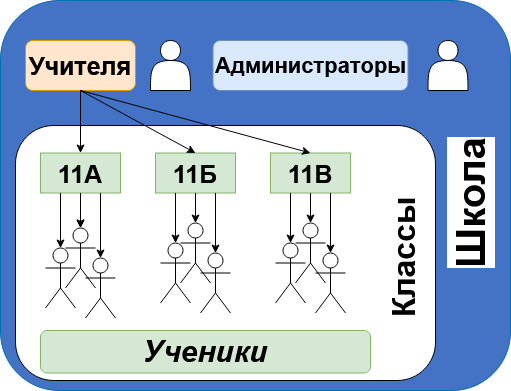

The diagram above was exported from draw.io. Its source (the exported page's mxGraphModel, read from the mxfile embedded in the PNG):
<mxGraphModel dx="543" dy="760" grid="1" gridSize="10" guides="1" tooltips="1" connect="1" arrows="1" fold="1" page="1" pageScale="1" pageWidth="850" pageHeight="1100" math="0" shadow="0">
  <root>
    <mxCell id="0" />
    <mxCell id="1" parent="0" />
    <mxCell id="j8pelv2aQxMWSz_2NAh7-5" value="" style="rounded=1;whiteSpace=wrap;html=1;strokeColor=#006EAF;fontColor=#ffffff;fillColor=#4472c4;" parent="1" vertex="1">
      <mxGeometry x="460" y="180" width="510" height="390" as="geometry" />
    </mxCell>
    <mxCell id="j8pelv2aQxMWSz_2NAh7-20" value="" style="rounded=1;whiteSpace=wrap;html=1;" parent="1" vertex="1">
      <mxGeometry x="475" y="305" width="420" height="255" as="geometry" />
    </mxCell>
    <mxCell id="j8pelv2aQxMWSz_2NAh7-7" value="&lt;font style=&quot;font-size: 40px&quot;&gt;Школа&lt;/font&gt;" style="text;html=1;align=center;verticalAlign=middle;rounded=0;fontStyle=1;rotation=270;labelBorderColor=none;labelBackgroundColor=#ffffff;spacingTop=0;whiteSpace=wrap;" parent="1" vertex="1">
      <mxGeometry x="910" y="372.5" width="40" height="20" as="geometry" />
    </mxCell>
    <mxCell id="j8pelv2aQxMWSz_2NAh7-8" value="&lt;font style=&quot;font-size: 25px&quot;&gt;11А&lt;/font&gt;" style="rounded=0;whiteSpace=wrap;html=1;fillColor=#d5e8d4;strokeColor=#82b366;fontStyle=1" parent="1" vertex="1">
      <mxGeometry x="500" y="332.5" width="80" height="40" as="geometry" />
    </mxCell>
    <mxCell id="j8pelv2aQxMWSz_2NAh7-10" value="&lt;font style=&quot;font-size: 25px&quot;&gt;11Б&lt;/font&gt;" style="rounded=0;whiteSpace=wrap;html=1;fillColor=#d5e8d4;strokeColor=#82b366;fontStyle=1" parent="1" vertex="1">
      <mxGeometry x="615" y="332.5" width="80" height="40" as="geometry" />
    </mxCell>
    <mxCell id="j8pelv2aQxMWSz_2NAh7-11" value="&lt;font style=&quot;font-size: 25px&quot;&gt;11В&lt;/font&gt;" style="rounded=0;whiteSpace=wrap;html=1;fillColor=#d5e8d4;strokeColor=#82b366;fontStyle=1" parent="1" vertex="1">
      <mxGeometry x="730" y="332.5" width="80" height="40" as="geometry" />
    </mxCell>
    <mxCell id="j8pelv2aQxMWSz_2NAh7-19" value="" style="shape=actor;whiteSpace=wrap;html=1;" parent="1" vertex="1">
      <mxGeometry x="610" y="220" width="40" height="50" as="geometry" />
    </mxCell>
    <mxCell id="j8pelv2aQxMWSz_2NAh7-21" value="&lt;font style=&quot;font-size: 32px&quot;&gt;Классы&lt;/font&gt;" style="text;html=1;strokeColor=none;fillColor=none;align=center;verticalAlign=middle;whiteSpace=wrap;rounded=0;fontStyle=1;rotation=-90;" parent="1" vertex="1">
      <mxGeometry x="797.5" y="427.5" width="130" height="20" as="geometry" />
    </mxCell>
    <mxCell id="j8pelv2aQxMWSz_2NAh7-26" value="" style="shape=umlActor;verticalLabelPosition=bottom;verticalAlign=top;html=1;outlineConnect=0;" parent="1" vertex="1">
      <mxGeometry x="660" y="432.5" width="30" height="60" as="geometry" />
    </mxCell>
    <mxCell id="j8pelv2aQxMWSz_2NAh7-27" value="" style="shape=umlActor;verticalLabelPosition=bottom;verticalAlign=top;html=1;outlineConnect=0;" parent="1" vertex="1">
      <mxGeometry x="620" y="422.5" width="30" height="60" as="geometry" />
    </mxCell>
    <mxCell id="j8pelv2aQxMWSz_2NAh7-28" value="" style="shape=umlActor;verticalLabelPosition=bottom;verticalAlign=top;html=1;outlineConnect=0;" parent="1" vertex="1">
      <mxGeometry x="640" y="402.5" width="30" height="60" as="geometry" />
    </mxCell>
    <mxCell id="j8pelv2aQxMWSz_2NAh7-29" value="" style="shape=umlActor;verticalLabelPosition=bottom;verticalAlign=top;html=1;outlineConnect=0;" parent="1" vertex="1">
      <mxGeometry x="775" y="432.5" width="30" height="60" as="geometry" />
    </mxCell>
    <mxCell id="j8pelv2aQxMWSz_2NAh7-30" value="" style="shape=umlActor;verticalLabelPosition=bottom;verticalAlign=top;html=1;outlineConnect=0;" parent="1" vertex="1">
      <mxGeometry x="735" y="422.5" width="30" height="60" as="geometry" />
    </mxCell>
    <mxCell id="j8pelv2aQxMWSz_2NAh7-31" value="" style="shape=umlActor;verticalLabelPosition=bottom;verticalAlign=top;html=1;outlineConnect=0;" parent="1" vertex="1">
      <mxGeometry x="755" y="402.5" width="30" height="60" as="geometry" />
    </mxCell>
    <mxCell id="j8pelv2aQxMWSz_2NAh7-35" value="" style="shape=umlActor;verticalLabelPosition=bottom;verticalAlign=top;html=1;outlineConnect=0;" parent="1" vertex="1">
      <mxGeometry x="545" y="437.5" width="30" height="60" as="geometry" />
    </mxCell>
    <mxCell id="j8pelv2aQxMWSz_2NAh7-36" value="" style="shape=umlActor;verticalLabelPosition=bottom;verticalAlign=top;html=1;outlineConnect=0;" parent="1" vertex="1">
      <mxGeometry x="505" y="427.5" width="30" height="60" as="geometry" />
    </mxCell>
    <mxCell id="j8pelv2aQxMWSz_2NAh7-37" value="" style="shape=umlActor;verticalLabelPosition=bottom;verticalAlign=top;html=1;outlineConnect=0;" parent="1" vertex="1">
      <mxGeometry x="525" y="407.5" width="30" height="60" as="geometry" />
    </mxCell>
    <mxCell id="j8pelv2aQxMWSz_2NAh7-38" value="" style="endArrow=classic;html=1;exitX=0.5;exitY=1;exitDx=0;exitDy=0;entryX=0.5;entryY=0;entryDx=0;entryDy=0;entryPerimeter=0;" parent="1" source="j8pelv2aQxMWSz_2NAh7-8" target="j8pelv2aQxMWSz_2NAh7-37" edge="1">
      <mxGeometry width="50" height="50" relative="1" as="geometry">
        <mxPoint x="685" y="362.5" as="sourcePoint" />
        <mxPoint x="735" y="312.5" as="targetPoint" />
      </mxGeometry>
    </mxCell>
    <mxCell id="j8pelv2aQxMWSz_2NAh7-39" value="" style="endArrow=classic;html=1;exitX=0.5;exitY=1;exitDx=0;exitDy=0;entryX=0.5;entryY=0;entryDx=0;entryDy=0;entryPerimeter=0;" parent="1" source="j8pelv2aQxMWSz_2NAh7-10" target="j8pelv2aQxMWSz_2NAh7-28" edge="1">
      <mxGeometry width="50" height="50" relative="1" as="geometry">
        <mxPoint x="640" y="362.5" as="sourcePoint" />
        <mxPoint x="690" y="312.5" as="targetPoint" />
      </mxGeometry>
    </mxCell>
    <mxCell id="j8pelv2aQxMWSz_2NAh7-40" value="" style="endArrow=classic;html=1;exitX=0.5;exitY=1;exitDx=0;exitDy=0;entryX=0.5;entryY=0;entryDx=0;entryDy=0;entryPerimeter=0;" parent="1" source="j8pelv2aQxMWSz_2NAh7-11" target="j8pelv2aQxMWSz_2NAh7-31" edge="1">
      <mxGeometry width="50" height="50" relative="1" as="geometry">
        <mxPoint x="640" y="362.5" as="sourcePoint" />
        <mxPoint x="690" y="312.5" as="targetPoint" />
      </mxGeometry>
    </mxCell>
    <mxCell id="j8pelv2aQxMWSz_2NAh7-43" value="" style="endArrow=classic;html=1;exitX=0.5;exitY=1;exitDx=0;exitDy=0;entryX=0.5;entryY=0;entryDx=0;entryDy=0;entryPerimeter=0;" parent="1" edge="1">
      <mxGeometry width="50" height="50" relative="1" as="geometry">
        <mxPoint x="540" y="372.5" as="sourcePoint" />
        <mxPoint x="540" y="407.5" as="targetPoint" />
      </mxGeometry>
    </mxCell>
    <mxCell id="j8pelv2aQxMWSz_2NAh7-44" value="" style="endArrow=classic;html=1;exitX=0.25;exitY=1;exitDx=0;exitDy=0;entryX=0.5;entryY=0;entryDx=0;entryDy=0;entryPerimeter=0;" parent="1" source="j8pelv2aQxMWSz_2NAh7-8" edge="1">
      <mxGeometry width="50" height="50" relative="1" as="geometry">
        <mxPoint x="540" y="372.5" as="sourcePoint" />
        <mxPoint x="520" y="427.5" as="targetPoint" />
      </mxGeometry>
    </mxCell>
    <mxCell id="j8pelv2aQxMWSz_2NAh7-45" value="" style="endArrow=classic;html=1;exitX=0.75;exitY=1;exitDx=0;exitDy=0;entryX=0.5;entryY=0;entryDx=0;entryDy=0;entryPerimeter=0;" parent="1" source="j8pelv2aQxMWSz_2NAh7-8" edge="1">
      <mxGeometry width="50" height="50" relative="1" as="geometry">
        <mxPoint x="540" y="372.5" as="sourcePoint" />
        <mxPoint x="560" y="437.5" as="targetPoint" />
      </mxGeometry>
    </mxCell>
    <mxCell id="j8pelv2aQxMWSz_2NAh7-46" value="" style="endArrow=classic;html=1;exitX=0.25;exitY=1;exitDx=0;exitDy=0;entryX=0.5;entryY=0;entryDx=0;entryDy=0;entryPerimeter=0;" parent="1" source="j8pelv2aQxMWSz_2NAh7-10" target="j8pelv2aQxMWSz_2NAh7-27" edge="1">
      <mxGeometry width="50" height="50" relative="1" as="geometry">
        <mxPoint x="655" y="372.5" as="sourcePoint" />
        <mxPoint x="655" y="402.5" as="targetPoint" />
      </mxGeometry>
    </mxCell>
    <mxCell id="j8pelv2aQxMWSz_2NAh7-47" value="" style="endArrow=classic;html=1;entryX=0.5;entryY=0;entryDx=0;entryDy=0;entryPerimeter=0;exitX=0.75;exitY=1;exitDx=0;exitDy=0;" parent="1" source="j8pelv2aQxMWSz_2NAh7-10" target="j8pelv2aQxMWSz_2NAh7-26" edge="1">
      <mxGeometry width="50" height="50" relative="1" as="geometry">
        <mxPoint x="670" y="372.5" as="sourcePoint" />
        <mxPoint x="635" y="422.5" as="targetPoint" />
      </mxGeometry>
    </mxCell>
    <mxCell id="j8pelv2aQxMWSz_2NAh7-48" value="" style="endArrow=classic;html=1;exitX=0.25;exitY=1;exitDx=0;exitDy=0;entryX=0.5;entryY=0;entryDx=0;entryDy=0;entryPerimeter=0;" parent="1" source="j8pelv2aQxMWSz_2NAh7-11" target="j8pelv2aQxMWSz_2NAh7-30" edge="1">
      <mxGeometry width="50" height="50" relative="1" as="geometry">
        <mxPoint x="770" y="372.5" as="sourcePoint" />
        <mxPoint x="770" y="402.5" as="targetPoint" />
      </mxGeometry>
    </mxCell>
    <mxCell id="j8pelv2aQxMWSz_2NAh7-49" value="" style="endArrow=classic;html=1;exitX=0.75;exitY=1;exitDx=0;exitDy=0;entryX=0.5;entryY=0;entryDx=0;entryDy=0;entryPerimeter=0;" parent="1" source="j8pelv2aQxMWSz_2NAh7-11" target="j8pelv2aQxMWSz_2NAh7-29" edge="1">
      <mxGeometry width="50" height="50" relative="1" as="geometry">
        <mxPoint x="770" y="372.5" as="sourcePoint" />
        <mxPoint x="770" y="402.5" as="targetPoint" />
      </mxGeometry>
    </mxCell>
    <mxCell id="j8pelv2aQxMWSz_2NAh7-50" value="&lt;b&gt;&lt;font style=&quot;font-size: 25px&quot;&gt;Учителя&lt;/font&gt;&lt;/b&gt;" style="rounded=1;whiteSpace=wrap;html=1;fillColor=#ffe6cc;strokeColor=#d79b00;" parent="1" vertex="1">
      <mxGeometry x="485" y="220" width="110" height="50" as="geometry" />
    </mxCell>
    <mxCell id="j8pelv2aQxMWSz_2NAh7-51" value="" style="endArrow=classic;html=1;exitX=0.5;exitY=1;exitDx=0;exitDy=0;entryX=0.5;entryY=0;entryDx=0;entryDy=0;" parent="1" source="j8pelv2aQxMWSz_2NAh7-50" target="j8pelv2aQxMWSz_2NAh7-8" edge="1">
      <mxGeometry width="50" height="50" relative="1" as="geometry">
        <mxPoint x="610" y="440" as="sourcePoint" />
        <mxPoint x="520" y="360" as="targetPoint" />
      </mxGeometry>
    </mxCell>
    <mxCell id="j8pelv2aQxMWSz_2NAh7-52" value="" style="endArrow=classic;html=1;exitX=0.5;exitY=1;exitDx=0;exitDy=0;entryX=0.5;entryY=0;entryDx=0;entryDy=0;" parent="1" source="j8pelv2aQxMWSz_2NAh7-50" target="j8pelv2aQxMWSz_2NAh7-10" edge="1">
      <mxGeometry width="50" height="50" relative="1" as="geometry">
        <mxPoint x="610" y="440" as="sourcePoint" />
        <mxPoint x="635" y="360" as="targetPoint" />
      </mxGeometry>
    </mxCell>
    <mxCell id="j8pelv2aQxMWSz_2NAh7-53" value="" style="endArrow=classic;html=1;exitX=0.5;exitY=1;exitDx=0;exitDy=0;entryX=0.5;entryY=0;entryDx=0;entryDy=0;" parent="1" source="j8pelv2aQxMWSz_2NAh7-50" target="j8pelv2aQxMWSz_2NAh7-11" edge="1">
      <mxGeometry width="50" height="50" relative="1" as="geometry">
        <mxPoint x="610" y="440" as="sourcePoint" />
        <mxPoint x="750" y="360" as="targetPoint" />
      </mxGeometry>
    </mxCell>
    <mxCell id="j8pelv2aQxMWSz_2NAh7-62" value="&lt;font style=&quot;font-size: 22px&quot;&gt;Администраторы&lt;/font&gt;" style="rounded=1;whiteSpace=wrap;html=1;fillColor=#dae8fc;strokeColor=#6c8ebf;fontStyle=1" parent="1" vertex="1">
      <mxGeometry x="672.5" y="220" width="195" height="50" as="geometry" />
    </mxCell>
    <mxCell id="j8pelv2aQxMWSz_2NAh7-63" value="" style="shape=actor;whiteSpace=wrap;html=1;" parent="1" vertex="1">
      <mxGeometry x="887.5" y="220" width="40" height="50" as="geometry" />
    </mxCell>
    <mxCell id="j8pelv2aQxMWSz_2NAh7-67" value="&lt;i&gt;&lt;font style=&quot;font-size: 30px&quot;&gt;Ученики&lt;/font&gt;&lt;/i&gt;" style="rounded=1;whiteSpace=wrap;html=1;strokeColor=#82b366;fillColor=#d5e8d4;fontStyle=1" parent="1" vertex="1">
      <mxGeometry x="500" y="510" width="330" height="42.5" as="geometry" />
    </mxCell>
  </root>
</mxGraphModel>